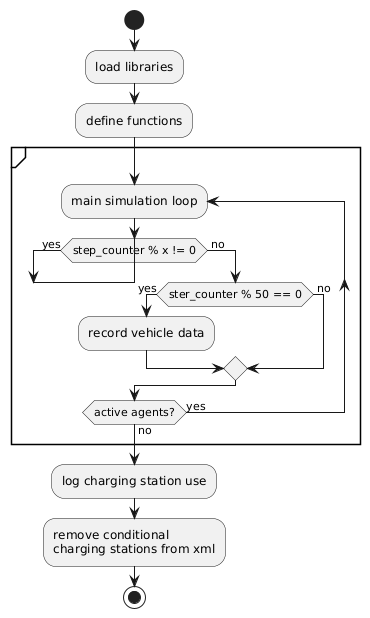

The diagram above was rendered by PlantUML. Its source (embedded in the PNG):
@startuml
start

:load libraries;

:define functions;

partition {
repeat :main simulation loop;

label begin;

if (step_counter % x != 0) then (yes)
    label sp_label;
    goto begin;
    
else ( no)
    label sp
    if (ster_counter % 50 == 0) then (yes)
        :record vehicle data;
    else ( no)
    label sp_label1
    endif
endif

repeat while (active agents?) is (yes) not (no)
}
:log charging station use;
:remove conditional 
charging stations from xml;

stop
@enduml